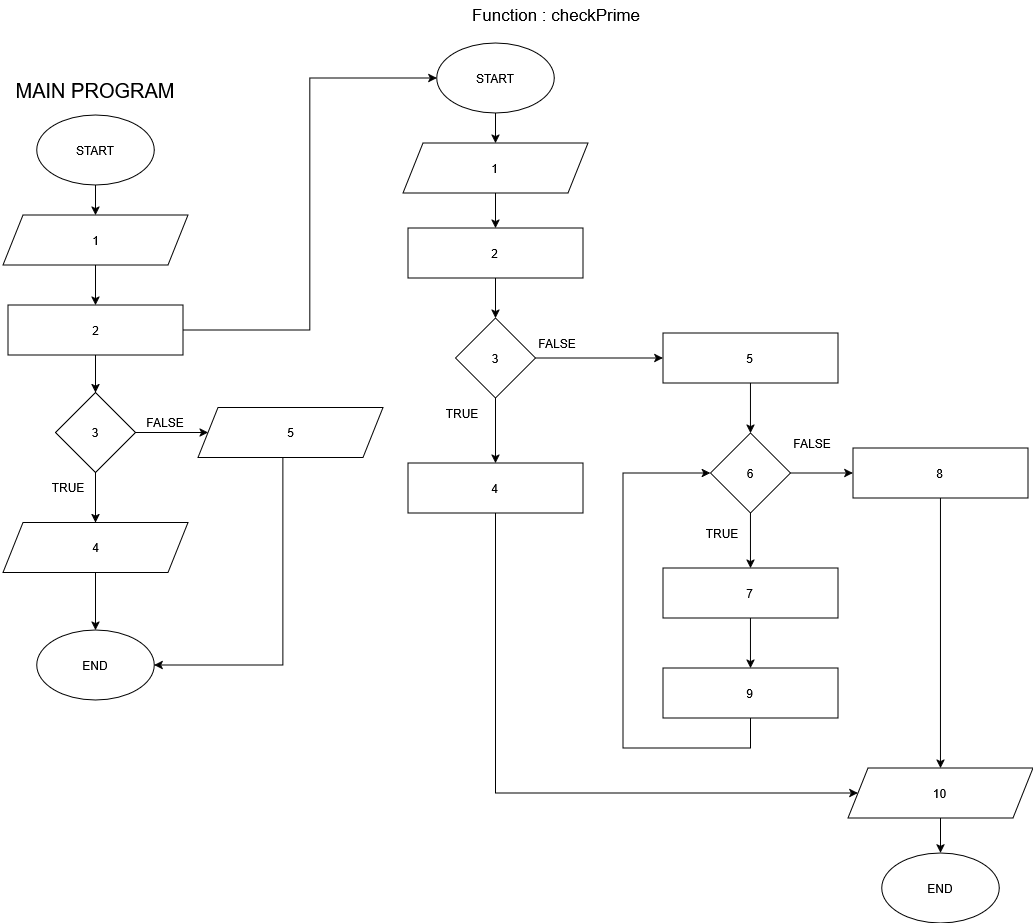

The diagram above was exported from draw.io. Its source (the exported page's mxGraphModel, read from the mxfile embedded in the PNG):
<mxGraphModel dx="3053" dy="1635" grid="1" gridSize="10" guides="1" tooltips="1" connect="1" arrows="1" fold="1" page="1" pageScale="1" pageWidth="850" pageHeight="1100" math="0" shadow="0">
  <root>
    <mxCell id="0" />
    <mxCell id="1" parent="0" />
    <mxCell id="cTQZ2PaawylzKzxFx5YF-112" edge="1" parent="1" source="cTQZ2PaawylzKzxFx5YF-113" style="edgeStyle=orthogonalEdgeStyle;rounded=0;orthogonalLoop=1;jettySize=auto;html=1;" target="cTQZ2PaawylzKzxFx5YF-114" value="">
      <mxGeometry relative="1" as="geometry" />
    </mxCell>
    <mxCell id="cTQZ2PaawylzKzxFx5YF-113" parent="1" style="ellipse;whiteSpace=wrap;html=1;" value="START" vertex="1">
      <mxGeometry height="70" width="117.5" x="76.25" y="154.5" as="geometry" />
    </mxCell>
    <mxCell id="cTQZ2PaawylzKzxFx5YF-116" edge="1" parent="1" source="cTQZ2PaawylzKzxFx5YF-114" style="edgeStyle=orthogonalEdgeStyle;rounded=0;orthogonalLoop=1;jettySize=auto;html=1;" target="cTQZ2PaawylzKzxFx5YF-115" value="">
      <mxGeometry relative="1" as="geometry" />
    </mxCell>
    <mxCell id="cTQZ2PaawylzKzxFx5YF-114" parent="1" style="shape=parallelogram;perimeter=parallelogramPerimeter;whiteSpace=wrap;html=1;fixedSize=1;" value="1" vertex="1">
      <mxGeometry height="50" width="185" x="42.5" y="254.5" as="geometry" />
    </mxCell>
    <mxCell id="8OMJP9dRhzLoRjQrWGrs-8" edge="1" parent="1" source="cTQZ2PaawylzKzxFx5YF-115" style="edgeStyle=orthogonalEdgeStyle;rounded=0;orthogonalLoop=1;jettySize=auto;html=1;" target="8OMJP9dRhzLoRjQrWGrs-6" value="">
      <mxGeometry relative="1" as="geometry" />
    </mxCell>
    <mxCell id="8OMJP9dRhzLoRjQrWGrs-16" edge="1" parent="1" source="cTQZ2PaawylzKzxFx5YF-115" style="edgeStyle=orthogonalEdgeStyle;rounded=0;orthogonalLoop=1;jettySize=auto;html=1;entryX=0;entryY=0.5;entryDx=0;entryDy=0;" target="cTQZ2PaawylzKzxFx5YF-149">
      <mxGeometry relative="1" as="geometry" />
    </mxCell>
    <mxCell id="cTQZ2PaawylzKzxFx5YF-115" parent="1" style="rounded=0;whiteSpace=wrap;html=1;" value="2" vertex="1">
      <mxGeometry height="50" width="175" x="47.5" y="344.5" as="geometry" />
    </mxCell>
    <mxCell id="cTQZ2PaawylzKzxFx5YF-128" edge="1" parent="1" source="cTQZ2PaawylzKzxFx5YF-121" style="edgeStyle=orthogonalEdgeStyle;rounded=0;orthogonalLoop=1;jettySize=auto;html=1;" target="cTQZ2PaawylzKzxFx5YF-127" value="">
      <mxGeometry relative="1" as="geometry" />
    </mxCell>
    <mxCell id="cTQZ2PaawylzKzxFx5YF-121" parent="1" style="shape=parallelogram;perimeter=parallelogramPerimeter;whiteSpace=wrap;html=1;fixedSize=1;" value="4" vertex="1">
      <mxGeometry height="50" width="185" x="42.5" y="562" as="geometry" />
    </mxCell>
    <mxCell id="cTQZ2PaawylzKzxFx5YF-127" parent="1" style="ellipse;whiteSpace=wrap;html=1;" value="END" vertex="1">
      <mxGeometry height="70" width="117.5" x="76.25" y="669.5" as="geometry" />
    </mxCell>
    <mxCell id="cTQZ2PaawylzKzxFx5YF-148" edge="1" parent="1" source="cTQZ2PaawylzKzxFx5YF-149" style="edgeStyle=orthogonalEdgeStyle;rounded=0;orthogonalLoop=1;jettySize=auto;html=1;" target="cTQZ2PaawylzKzxFx5YF-151" value="">
      <mxGeometry relative="1" as="geometry" />
    </mxCell>
    <mxCell id="cTQZ2PaawylzKzxFx5YF-149" parent="1" style="ellipse;whiteSpace=wrap;html=1;" value="START" vertex="1">
      <mxGeometry height="70" width="117.5" x="476.25" y="82.5" as="geometry" />
    </mxCell>
    <mxCell id="cTQZ2PaawylzKzxFx5YF-260" edge="1" parent="1" source="cTQZ2PaawylzKzxFx5YF-151" style="edgeStyle=orthogonalEdgeStyle;rounded=0;orthogonalLoop=1;jettySize=auto;html=1;" target="cTQZ2PaawylzKzxFx5YF-259" value="">
      <mxGeometry relative="1" as="geometry" />
    </mxCell>
    <mxCell id="cTQZ2PaawylzKzxFx5YF-151" parent="1" style="shape=parallelogram;perimeter=parallelogramPerimeter;whiteSpace=wrap;html=1;fixedSize=1;" value="1" vertex="1">
      <mxGeometry height="50" width="185" x="442.5" y="182.5" as="geometry" />
    </mxCell>
    <mxCell id="cTQZ2PaawylzKzxFx5YF-237" edge="1" parent="1" source="cTQZ2PaawylzKzxFx5YF-152" style="edgeStyle=orthogonalEdgeStyle;rounded=0;orthogonalLoop=1;jettySize=auto;html=1;" target="cTQZ2PaawylzKzxFx5YF-236" value="">
      <mxGeometry relative="1" as="geometry" />
    </mxCell>
    <mxCell id="cTQZ2PaawylzKzxFx5YF-152" parent="1" style="rounded=0;whiteSpace=wrap;html=1;" value="5" vertex="1">
      <mxGeometry height="50" width="175" x="702.46" y="372.5" as="geometry" />
    </mxCell>
    <mxCell id="cTQZ2PaawylzKzxFx5YF-153" edge="1" parent="1" source="cTQZ2PaawylzKzxFx5YF-155" style="edgeStyle=orthogonalEdgeStyle;rounded=0;orthogonalLoop=1;jettySize=auto;html=1;" target="cTQZ2PaawylzKzxFx5YF-152" value="">
      <mxGeometry relative="1" as="geometry" />
    </mxCell>
    <mxCell id="cTQZ2PaawylzKzxFx5YF-263" edge="1" parent="1" source="cTQZ2PaawylzKzxFx5YF-155" style="edgeStyle=orthogonalEdgeStyle;rounded=0;orthogonalLoop=1;jettySize=auto;html=1;" target="cTQZ2PaawylzKzxFx5YF-261" value="">
      <mxGeometry relative="1" as="geometry" />
    </mxCell>
    <mxCell id="cTQZ2PaawylzKzxFx5YF-155" parent="1" style="rhombus;whiteSpace=wrap;html=1;" value="3" vertex="1">
      <mxGeometry height="80" width="80" x="495" y="357.5" as="geometry" />
    </mxCell>
    <mxCell id="cTQZ2PaawylzKzxFx5YF-157" parent="1" style="text;html=1;whiteSpace=wrap;strokeColor=none;fillColor=none;align=center;verticalAlign=middle;rounded=0;" value="TRUE" vertex="1">
      <mxGeometry height="30" width="60" x="472.5" y="437.5" as="geometry" />
    </mxCell>
    <mxCell id="cTQZ2PaawylzKzxFx5YF-158" parent="1" style="text;html=1;whiteSpace=wrap;strokeColor=none;fillColor=none;align=center;verticalAlign=middle;rounded=0;" value="FALSE" vertex="1">
      <mxGeometry height="30" width="60" x="567.5" y="367.5" as="geometry" />
    </mxCell>
    <mxCell id="cTQZ2PaawylzKzxFx5YF-163" parent="1" style="ellipse;whiteSpace=wrap;html=1;" value="END" vertex="1">
      <mxGeometry height="70" width="117.5" x="921.21" y="892.5" as="geometry" />
    </mxCell>
    <mxCell id="cTQZ2PaawylzKzxFx5YF-165" parent="1" style="text;html=1;whiteSpace=wrap;strokeColor=none;fillColor=none;align=center;verticalAlign=middle;rounded=0;" value="&lt;font style=&quot;font-size: 17px;&quot;&gt;Function : checkPrime&lt;/font&gt;" vertex="1">
      <mxGeometry height="30" width="240" x="476.25" y="40" as="geometry" />
    </mxCell>
    <mxCell id="cTQZ2PaawylzKzxFx5YF-206" parent="1" style="text;html=1;whiteSpace=wrap;strokeColor=none;fillColor=none;align=center;verticalAlign=middle;rounded=0;" value="&lt;font style=&quot;font-size: 20px;&quot;&gt;MAIN PROGRAM&lt;/font&gt;" vertex="1">
      <mxGeometry height="30" width="190" x="40" y="114.5" as="geometry" />
    </mxCell>
    <mxCell id="cTQZ2PaawylzKzxFx5YF-266" edge="1" parent="1" source="cTQZ2PaawylzKzxFx5YF-236" style="edgeStyle=orthogonalEdgeStyle;rounded=0;orthogonalLoop=1;jettySize=auto;html=1;" target="cTQZ2PaawylzKzxFx5YF-264" value="">
      <mxGeometry relative="1" as="geometry" />
    </mxCell>
    <mxCell id="cTQZ2PaawylzKzxFx5YF-271" edge="1" parent="1" source="cTQZ2PaawylzKzxFx5YF-236" style="edgeStyle=orthogonalEdgeStyle;rounded=0;orthogonalLoop=1;jettySize=auto;html=1;" target="cTQZ2PaawylzKzxFx5YF-270" value="">
      <mxGeometry relative="1" as="geometry" />
    </mxCell>
    <mxCell id="cTQZ2PaawylzKzxFx5YF-236" parent="1" style="rhombus;whiteSpace=wrap;html=1;" value="6" vertex="1">
      <mxGeometry height="80" width="80" x="749.96" y="472.5" as="geometry" />
    </mxCell>
    <mxCell id="cTQZ2PaawylzKzxFx5YF-253" parent="1" style="text;html=1;whiteSpace=wrap;strokeColor=none;fillColor=none;align=center;verticalAlign=middle;rounded=0;" value="TRUE" vertex="1">
      <mxGeometry height="30" width="60" x="732.46" y="557.5" as="geometry" />
    </mxCell>
    <mxCell id="cTQZ2PaawylzKzxFx5YF-254" parent="1" style="text;html=1;whiteSpace=wrap;strokeColor=none;fillColor=none;align=center;verticalAlign=middle;rounded=0;" value="FALSE" vertex="1">
      <mxGeometry height="30" width="60" x="822.46" y="467.5" as="geometry" />
    </mxCell>
    <mxCell id="8OMJP9dRhzLoRjQrWGrs-5" edge="1" parent="1" source="cTQZ2PaawylzKzxFx5YF-259" style="edgeStyle=orthogonalEdgeStyle;rounded=0;orthogonalLoop=1;jettySize=auto;html=1;entryX=0.5;entryY=0;entryDx=0;entryDy=0;" target="cTQZ2PaawylzKzxFx5YF-155">
      <mxGeometry relative="1" as="geometry" />
    </mxCell>
    <mxCell id="cTQZ2PaawylzKzxFx5YF-259" parent="1" style="rounded=0;whiteSpace=wrap;html=1;" value="2" vertex="1">
      <mxGeometry height="50" width="175" x="447.5" y="267.5" as="geometry" />
    </mxCell>
    <mxCell id="8OMJP9dRhzLoRjQrWGrs-3" edge="1" parent="1" source="cTQZ2PaawylzKzxFx5YF-261" style="edgeStyle=orthogonalEdgeStyle;rounded=0;orthogonalLoop=1;jettySize=auto;html=1;entryX=0;entryY=0.5;entryDx=0;entryDy=0;" target="8OMJP9dRhzLoRjQrWGrs-1">
      <mxGeometry relative="1" as="geometry">
        <Array as="points">
          <mxPoint x="534.5" y="832.5" />
        </Array>
      </mxGeometry>
    </mxCell>
    <mxCell id="cTQZ2PaawylzKzxFx5YF-261" parent="1" style="rounded=0;whiteSpace=wrap;html=1;" value="4" vertex="1">
      <mxGeometry height="50" width="175" x="447.5" y="502.5" as="geometry" />
    </mxCell>
    <mxCell id="cTQZ2PaawylzKzxFx5YF-267" edge="1" parent="1" source="cTQZ2PaawylzKzxFx5YF-264" style="edgeStyle=orthogonalEdgeStyle;rounded=0;orthogonalLoop=1;jettySize=auto;html=1;" target="cTQZ2PaawylzKzxFx5YF-265" value="">
      <mxGeometry relative="1" as="geometry" />
    </mxCell>
    <mxCell id="cTQZ2PaawylzKzxFx5YF-264" parent="1" style="rounded=0;whiteSpace=wrap;html=1;" value="7" vertex="1">
      <mxGeometry height="50" width="175" x="702.46" y="607.5" as="geometry" />
    </mxCell>
    <mxCell id="cTQZ2PaawylzKzxFx5YF-269" edge="1" parent="1" source="cTQZ2PaawylzKzxFx5YF-265" style="edgeStyle=orthogonalEdgeStyle;rounded=0;orthogonalLoop=1;jettySize=auto;html=1;entryX=0;entryY=0.5;entryDx=0;entryDy=0;" target="cTQZ2PaawylzKzxFx5YF-236">
      <mxGeometry relative="1" as="geometry">
        <Array as="points">
          <mxPoint x="789.46" y="787.5" />
          <mxPoint x="662.46" y="787.5" />
          <mxPoint x="662.46" y="512.5" />
        </Array>
      </mxGeometry>
    </mxCell>
    <mxCell id="cTQZ2PaawylzKzxFx5YF-265" parent="1" style="rounded=0;whiteSpace=wrap;html=1;" value="9" vertex="1">
      <mxGeometry height="50" width="175" x="702.46" y="707.5" as="geometry" />
    </mxCell>
    <mxCell id="8OMJP9dRhzLoRjQrWGrs-2" edge="1" parent="1" source="cTQZ2PaawylzKzxFx5YF-270" style="edgeStyle=orthogonalEdgeStyle;rounded=0;orthogonalLoop=1;jettySize=auto;html=1;" target="8OMJP9dRhzLoRjQrWGrs-1">
      <mxGeometry relative="1" as="geometry" />
    </mxCell>
    <mxCell id="cTQZ2PaawylzKzxFx5YF-270" parent="1" style="rounded=0;whiteSpace=wrap;html=1;" value="8" vertex="1">
      <mxGeometry height="50" width="175" x="892.46" y="487.5" as="geometry" />
    </mxCell>
    <mxCell id="8OMJP9dRhzLoRjQrWGrs-4" edge="1" parent="1" source="8OMJP9dRhzLoRjQrWGrs-1" style="edgeStyle=orthogonalEdgeStyle;rounded=0;orthogonalLoop=1;jettySize=auto;html=1;" target="cTQZ2PaawylzKzxFx5YF-163" value="">
      <mxGeometry relative="1" as="geometry" />
    </mxCell>
    <mxCell id="8OMJP9dRhzLoRjQrWGrs-1" parent="1" style="shape=parallelogram;perimeter=parallelogramPerimeter;whiteSpace=wrap;html=1;fixedSize=1;" value="10" vertex="1">
      <mxGeometry height="50" width="185" x="887.46" y="807.5" as="geometry" />
    </mxCell>
    <mxCell id="8OMJP9dRhzLoRjQrWGrs-9" edge="1" parent="1" source="8OMJP9dRhzLoRjQrWGrs-6" style="edgeStyle=orthogonalEdgeStyle;rounded=0;orthogonalLoop=1;jettySize=auto;html=1;" target="cTQZ2PaawylzKzxFx5YF-121" value="">
      <mxGeometry relative="1" as="geometry" />
    </mxCell>
    <mxCell id="8OMJP9dRhzLoRjQrWGrs-11" edge="1" parent="1" source="8OMJP9dRhzLoRjQrWGrs-6" style="edgeStyle=orthogonalEdgeStyle;rounded=0;orthogonalLoop=1;jettySize=auto;html=1;" target="8OMJP9dRhzLoRjQrWGrs-10" value="">
      <mxGeometry relative="1" as="geometry" />
    </mxCell>
    <mxCell id="8OMJP9dRhzLoRjQrWGrs-6" parent="1" style="rhombus;whiteSpace=wrap;html=1;" value="3" vertex="1">
      <mxGeometry height="80" width="80" x="95" y="432" as="geometry" />
    </mxCell>
    <mxCell id="8OMJP9dRhzLoRjQrWGrs-12" edge="1" parent="1" source="8OMJP9dRhzLoRjQrWGrs-10" style="edgeStyle=orthogonalEdgeStyle;rounded=0;orthogonalLoop=1;jettySize=auto;html=1;entryX=1;entryY=0.5;entryDx=0;entryDy=0;" target="cTQZ2PaawylzKzxFx5YF-127">
      <mxGeometry relative="1" as="geometry">
        <Array as="points">
          <mxPoint x="322.5" y="704" />
        </Array>
      </mxGeometry>
    </mxCell>
    <mxCell id="8OMJP9dRhzLoRjQrWGrs-10" parent="1" style="shape=parallelogram;perimeter=parallelogramPerimeter;whiteSpace=wrap;html=1;fixedSize=1;" value="5" vertex="1">
      <mxGeometry height="50" width="185" x="237.5" y="447" as="geometry" />
    </mxCell>
    <mxCell id="8OMJP9dRhzLoRjQrWGrs-14" parent="1" style="text;html=1;whiteSpace=wrap;strokeColor=none;fillColor=none;align=center;verticalAlign=middle;rounded=0;" value="TRUE" vertex="1">
      <mxGeometry height="30" width="60" x="77.5" y="512" as="geometry" />
    </mxCell>
    <mxCell id="8OMJP9dRhzLoRjQrWGrs-15" parent="1" style="text;html=1;whiteSpace=wrap;strokeColor=none;fillColor=none;align=center;verticalAlign=middle;rounded=0;" value="FALSE" vertex="1">
      <mxGeometry height="30" width="60" x="175" y="447" as="geometry" />
    </mxCell>
  </root>
</mxGraphModel>